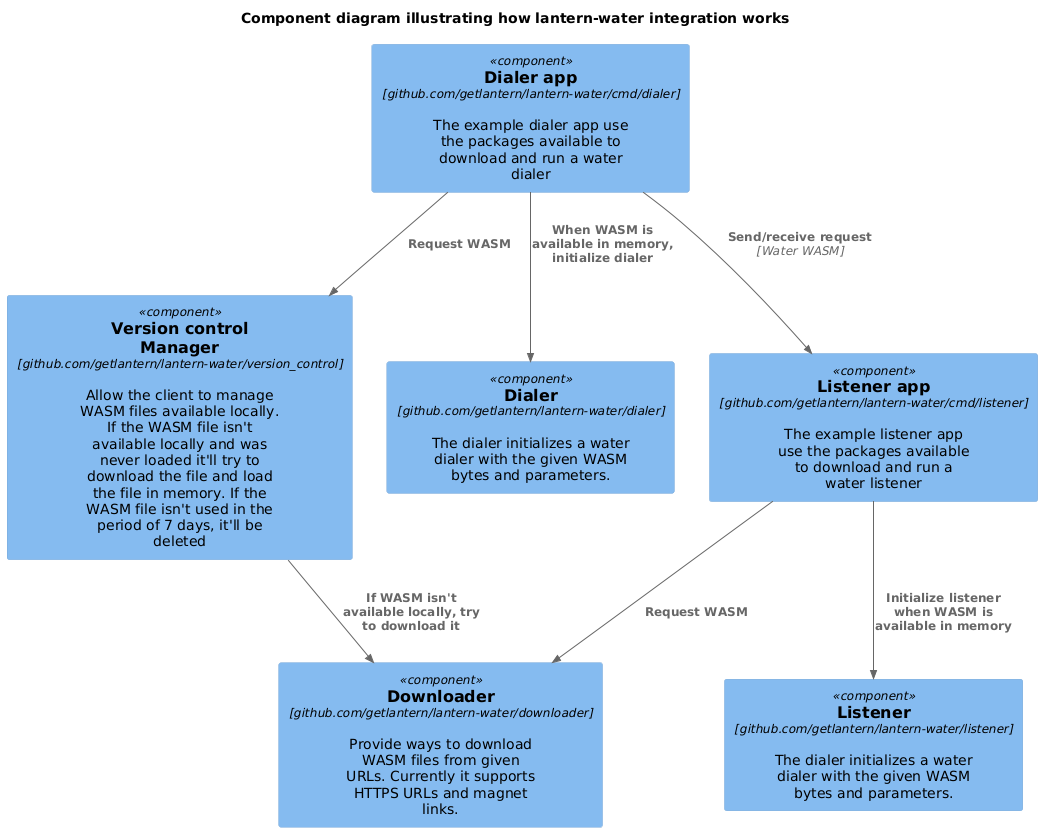

The diagram above was rendered by PlantUML. Its source (embedded in the PNG):
@startuml
!include https://raw.githubusercontent.com/plantuml-stdlib/C4-PlantUML/master/C4_Component.puml

title Component diagram illustrating how lantern-water integration works

Component(versionControl, "Version control Manager", "github.com/getlantern/lantern-water/version_control", "Allow the client to manage WASM files available locally. If the WASM file isn't available locally and was never loaded it'll try to download the file and load the file in memory. If the WASM file isn't used in the period of 7 days, it'll be deleted")
Component(downloader, "Downloader", "github.com/getlantern/lantern-water/downloader", "Provide ways to download WASM files from given URLs. Currently it supports HTTPS URLs and magnet links.")
Component(dialer, "Dialer", "github.com/getlantern/lantern-water/dialer", "The dialer initializes a water dialer with the given WASM bytes and parameters.")
Component(dialerApp, "Dialer app", "github.com/getlantern/lantern-water/cmd/dialer", "The example dialer app use the packages available to download and run a water dialer")

Rel(dialerApp, versionControl, "Request WASM")
Rel(versionControl, downloader, "If WASM isn't available locally, try to download it")
Rel(dialerApp, dialer, "When WASM is available in memory, initialize dialer")

Component(listener, "Listener", "github.com/getlantern/lantern-water/listener", "The dialer initializes a water dialer with the given WASM bytes and parameters.")
Component(listenerApp, "Listener app", "github.com/getlantern/lantern-water/cmd/listener", "The example listener app use the packages available to download and run a water listener")

Rel(listenerApp, downloader, "Request WASM")
Rel(listenerApp, listener, "Initialize listener when WASM is available in memory")

Rel(dialerApp, listenerApp,  "Send/receive request", "Water WASM")
@enduml